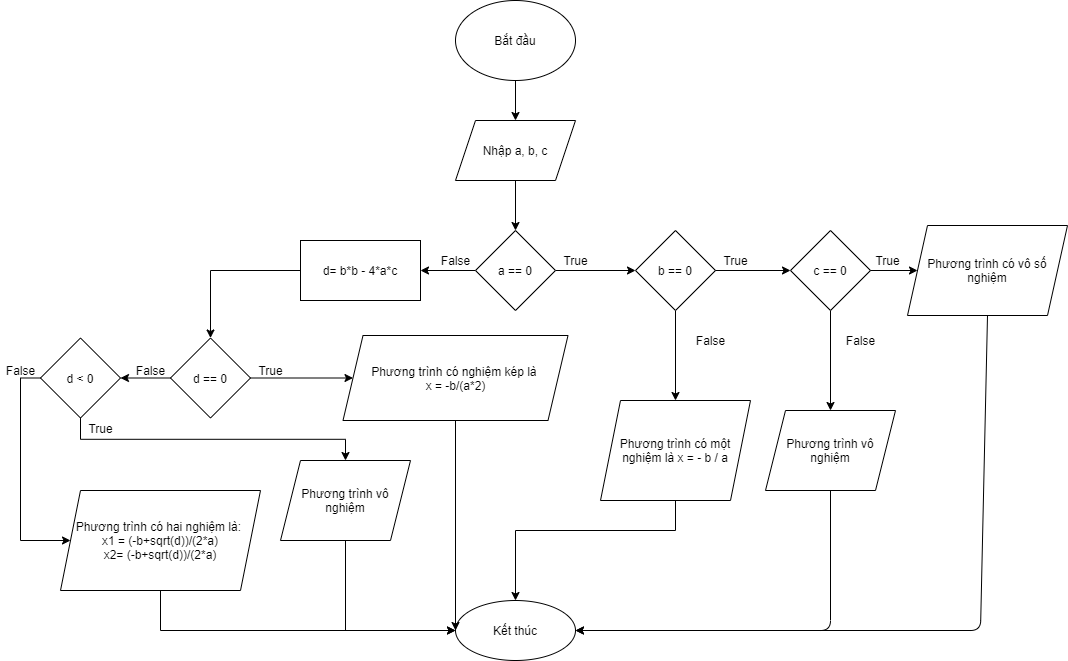

The diagram above was exported from draw.io. Its source (the exported page's mxGraphModel, read from the mxfile embedded in the PNG):
<mxGraphModel dx="2249" dy="737" grid="1" gridSize="10" guides="1" tooltips="1" connect="1" arrows="1" fold="1" page="1" pageScale="1" pageWidth="827" pageHeight="1169" math="0" shadow="0">
  <root>
    <mxCell id="0" />
    <mxCell id="1" parent="0" />
    <mxCell id="WlmM7-1C6_T7BSEHohl4-1" value="" style="edgeStyle=orthogonalEdgeStyle;rounded=0;orthogonalLoop=1;jettySize=auto;html=1;" edge="1" parent="1" source="WlmM7-1C6_T7BSEHohl4-2" target="WlmM7-1C6_T7BSEHohl4-4">
      <mxGeometry relative="1" as="geometry" />
    </mxCell>
    <mxCell id="WlmM7-1C6_T7BSEHohl4-2" value="Bắt đầu" style="ellipse;whiteSpace=wrap;html=1;" vertex="1" parent="1">
      <mxGeometry x="215" y="30" width="120" height="80" as="geometry" />
    </mxCell>
    <mxCell id="WlmM7-1C6_T7BSEHohl4-3" value="" style="edgeStyle=orthogonalEdgeStyle;rounded=0;orthogonalLoop=1;jettySize=auto;html=1;" edge="1" parent="1" source="WlmM7-1C6_T7BSEHohl4-4" target="WlmM7-1C6_T7BSEHohl4-7">
      <mxGeometry relative="1" as="geometry" />
    </mxCell>
    <mxCell id="WlmM7-1C6_T7BSEHohl4-4" value="Nhập a, b, c" style="shape=parallelogram;perimeter=parallelogramPerimeter;whiteSpace=wrap;html=1;fixedSize=1;" vertex="1" parent="1">
      <mxGeometry x="215" y="150" width="120" height="60" as="geometry" />
    </mxCell>
    <mxCell id="WlmM7-1C6_T7BSEHohl4-5" value="" style="edgeStyle=orthogonalEdgeStyle;rounded=0;orthogonalLoop=1;jettySize=auto;html=1;" edge="1" parent="1" source="WlmM7-1C6_T7BSEHohl4-7" target="WlmM7-1C6_T7BSEHohl4-10">
      <mxGeometry relative="1" as="geometry" />
    </mxCell>
    <mxCell id="WlmM7-1C6_T7BSEHohl4-6" value="" style="edgeStyle=orthogonalEdgeStyle;rounded=0;orthogonalLoop=1;jettySize=auto;html=1;exitX=0.5;exitY=1;exitDx=0;exitDy=0;" edge="1" parent="1" source="WlmM7-1C6_T7BSEHohl4-10" target="WlmM7-1C6_T7BSEHohl4-18">
      <mxGeometry relative="1" as="geometry" />
    </mxCell>
    <mxCell id="WlmM7-1C6_T7BSEHohl4-30" value="" style="edgeStyle=orthogonalEdgeStyle;rounded=0;orthogonalLoop=1;jettySize=auto;html=1;" edge="1" parent="1" source="WlmM7-1C6_T7BSEHohl4-7" target="WlmM7-1C6_T7BSEHohl4-29">
      <mxGeometry relative="1" as="geometry" />
    </mxCell>
    <mxCell id="WlmM7-1C6_T7BSEHohl4-7" value="a == 0" style="rhombus;whiteSpace=wrap;html=1;" vertex="1" parent="1">
      <mxGeometry x="235" y="260" width="80" height="80" as="geometry" />
    </mxCell>
    <mxCell id="WlmM7-1C6_T7BSEHohl4-8" value="" style="edgeStyle=orthogonalEdgeStyle;rounded=0;orthogonalLoop=1;jettySize=auto;html=1;entryX=0;entryY=0.5;entryDx=0;entryDy=0;" edge="1" parent="1" source="WlmM7-1C6_T7BSEHohl4-10" target="WlmM7-1C6_T7BSEHohl4-22">
      <mxGeometry relative="1" as="geometry">
        <mxPoint x="550" y="300" as="targetPoint" />
      </mxGeometry>
    </mxCell>
    <mxCell id="WlmM7-1C6_T7BSEHohl4-9" value="" style="edgeStyle=orthogonalEdgeStyle;rounded=0;orthogonalLoop=1;jettySize=auto;html=1;exitX=0.5;exitY=1;exitDx=0;exitDy=0;" edge="1" parent="1" source="WlmM7-1C6_T7BSEHohl4-22" target="WlmM7-1C6_T7BSEHohl4-13">
      <mxGeometry relative="1" as="geometry">
        <mxPoint x="400" y="420" as="sourcePoint" />
      </mxGeometry>
    </mxCell>
    <mxCell id="WlmM7-1C6_T7BSEHohl4-10" value="b == 0" style="rhombus;whiteSpace=wrap;html=1;" vertex="1" parent="1">
      <mxGeometry x="395" y="260" width="80" height="80" as="geometry" />
    </mxCell>
    <mxCell id="WlmM7-1C6_T7BSEHohl4-11" value="Phương trình có vô số nghiệm" style="shape=parallelogram;perimeter=parallelogramPerimeter;whiteSpace=wrap;html=1;fixedSize=1;" vertex="1" parent="1">
      <mxGeometry x="667" y="255" width="160" height="90" as="geometry" />
    </mxCell>
    <mxCell id="WlmM7-1C6_T7BSEHohl4-12" value="True" style="text;html=1;align=center;verticalAlign=middle;resizable=0;points=[];autosize=1;strokeColor=none;fillColor=none;" vertex="1" parent="1">
      <mxGeometry x="475" y="280" width="40" height="20" as="geometry" />
    </mxCell>
    <mxCell id="WlmM7-1C6_T7BSEHohl4-13" value="Phương trình vô nghiệm" style="shape=parallelogram;perimeter=parallelogramPerimeter;whiteSpace=wrap;html=1;fixedSize=1;" vertex="1" parent="1">
      <mxGeometry x="525" y="440" width="130" height="80" as="geometry" />
    </mxCell>
    <mxCell id="WlmM7-1C6_T7BSEHohl4-14" value="False" style="text;html=1;align=center;verticalAlign=middle;resizable=0;points=[];autosize=1;strokeColor=none;fillColor=none;" vertex="1" parent="1">
      <mxGeometry x="450" y="360" width="40" height="20" as="geometry" />
    </mxCell>
    <mxCell id="WlmM7-1C6_T7BSEHohl4-15" value="True" style="text;html=1;align=center;verticalAlign=middle;resizable=0;points=[];autosize=1;strokeColor=none;fillColor=none;" vertex="1" parent="1">
      <mxGeometry x="315" y="280" width="40" height="20" as="geometry" />
    </mxCell>
    <mxCell id="WlmM7-1C6_T7BSEHohl4-16" value="False" style="text;html=1;align=center;verticalAlign=middle;resizable=0;points=[];autosize=1;strokeColor=none;fillColor=none;" vertex="1" parent="1">
      <mxGeometry x="600" y="360" width="40" height="20" as="geometry" />
    </mxCell>
    <mxCell id="WlmM7-1C6_T7BSEHohl4-17" value="" style="edgeStyle=orthogonalEdgeStyle;rounded=0;orthogonalLoop=1;jettySize=auto;html=1;" edge="1" parent="1" source="WlmM7-1C6_T7BSEHohl4-18" target="WlmM7-1C6_T7BSEHohl4-19">
      <mxGeometry relative="1" as="geometry">
        <Array as="points">
          <mxPoint x="435" y="560" />
          <mxPoint x="275" y="560" />
        </Array>
      </mxGeometry>
    </mxCell>
    <mxCell id="WlmM7-1C6_T7BSEHohl4-18" value="&lt;span&gt;Phương trình có một nghiệm là x = - b / a&lt;/span&gt;" style="shape=parallelogram;perimeter=parallelogramPerimeter;whiteSpace=wrap;html=1;fixedSize=1;" vertex="1" parent="1">
      <mxGeometry x="360" y="430" width="150" height="100" as="geometry" />
    </mxCell>
    <mxCell id="WlmM7-1C6_T7BSEHohl4-19" value="Kết thúc" style="ellipse;whiteSpace=wrap;html=1;" vertex="1" parent="1">
      <mxGeometry x="215" y="630" width="120" height="60" as="geometry" />
    </mxCell>
    <mxCell id="WlmM7-1C6_T7BSEHohl4-20" value="" style="endArrow=classic;html=1;exitX=0.5;exitY=1;exitDx=0;exitDy=0;entryX=1;entryY=0.5;entryDx=0;entryDy=0;" edge="1" parent="1" source="WlmM7-1C6_T7BSEHohl4-13" target="WlmM7-1C6_T7BSEHohl4-19">
      <mxGeometry width="50" height="50" relative="1" as="geometry">
        <mxPoint x="440" y="660" as="sourcePoint" />
        <mxPoint x="380" y="570" as="targetPoint" />
        <Array as="points">
          <mxPoint x="590" y="660" />
        </Array>
      </mxGeometry>
    </mxCell>
    <mxCell id="WlmM7-1C6_T7BSEHohl4-21" value="" style="endArrow=classic;html=1;exitX=0.5;exitY=1;exitDx=0;exitDy=0;entryX=1;entryY=0.5;entryDx=0;entryDy=0;" edge="1" parent="1" source="WlmM7-1C6_T7BSEHohl4-11" target="WlmM7-1C6_T7BSEHohl4-19">
      <mxGeometry width="50" height="50" relative="1" as="geometry">
        <mxPoint x="630" y="690" as="sourcePoint" />
        <mxPoint x="330" y="690" as="targetPoint" />
        <Array as="points">
          <mxPoint x="740" y="660" />
        </Array>
      </mxGeometry>
    </mxCell>
    <mxCell id="WlmM7-1C6_T7BSEHohl4-22" value="c == 0" style="rhombus;whiteSpace=wrap;html=1;" vertex="1" parent="1">
      <mxGeometry x="550" y="260" width="80" height="80" as="geometry" />
    </mxCell>
    <mxCell id="WlmM7-1C6_T7BSEHohl4-24" value="" style="endArrow=classic;html=1;exitX=1;exitY=0.5;exitDx=0;exitDy=0;entryX=0;entryY=0.5;entryDx=0;entryDy=0;" edge="1" parent="1" source="WlmM7-1C6_T7BSEHohl4-22" target="WlmM7-1C6_T7BSEHohl4-11">
      <mxGeometry width="50" height="50" relative="1" as="geometry">
        <mxPoint x="390" y="430" as="sourcePoint" />
        <mxPoint x="440" y="380" as="targetPoint" />
      </mxGeometry>
    </mxCell>
    <mxCell id="WlmM7-1C6_T7BSEHohl4-28" value="True" style="text;html=1;align=center;verticalAlign=middle;resizable=0;points=[];autosize=1;strokeColor=none;fillColor=none;" vertex="1" parent="1">
      <mxGeometry x="627" y="280" width="40" height="20" as="geometry" />
    </mxCell>
    <mxCell id="WlmM7-1C6_T7BSEHohl4-32" value="" style="edgeStyle=orthogonalEdgeStyle;rounded=0;orthogonalLoop=1;jettySize=auto;html=1;" edge="1" parent="1" source="WlmM7-1C6_T7BSEHohl4-29" target="WlmM7-1C6_T7BSEHohl4-31">
      <mxGeometry relative="1" as="geometry" />
    </mxCell>
    <mxCell id="WlmM7-1C6_T7BSEHohl4-29" value="d= b*b - 4*a*c" style="whiteSpace=wrap;html=1;" vertex="1" parent="1">
      <mxGeometry x="60" y="270" width="120" height="60" as="geometry" />
    </mxCell>
    <mxCell id="WlmM7-1C6_T7BSEHohl4-34" value="" style="edgeStyle=orthogonalEdgeStyle;rounded=0;orthogonalLoop=1;jettySize=auto;html=1;" edge="1" parent="1" source="WlmM7-1C6_T7BSEHohl4-31" target="WlmM7-1C6_T7BSEHohl4-33">
      <mxGeometry relative="1" as="geometry" />
    </mxCell>
    <mxCell id="WlmM7-1C6_T7BSEHohl4-40" value="" style="edgeStyle=orthogonalEdgeStyle;rounded=0;orthogonalLoop=1;jettySize=auto;html=1;entryX=1;entryY=0.5;entryDx=0;entryDy=0;" edge="1" parent="1" source="WlmM7-1C6_T7BSEHohl4-31" target="WlmM7-1C6_T7BSEHohl4-45">
      <mxGeometry relative="1" as="geometry">
        <mxPoint x="-100" y="520" as="targetPoint" />
      </mxGeometry>
    </mxCell>
    <mxCell id="WlmM7-1C6_T7BSEHohl4-31" value="d == 0" style="rhombus;whiteSpace=wrap;html=1;" vertex="1" parent="1">
      <mxGeometry x="-70" y="367.5" width="80" height="80" as="geometry" />
    </mxCell>
    <mxCell id="WlmM7-1C6_T7BSEHohl4-33" value="Phương trình có nghiệm kép là &lt;br&gt;x = -b/(a*2)" style="shape=parallelogram;perimeter=parallelogramPerimeter;whiteSpace=wrap;html=1;fixedSize=1;" vertex="1" parent="1">
      <mxGeometry x="102.5" y="365" width="225" height="85" as="geometry" />
    </mxCell>
    <mxCell id="WlmM7-1C6_T7BSEHohl4-35" value="True" style="text;html=1;align=center;verticalAlign=middle;resizable=0;points=[];autosize=1;strokeColor=none;fillColor=none;" vertex="1" parent="1">
      <mxGeometry x="10" y="390" width="40" height="20" as="geometry" />
    </mxCell>
    <mxCell id="WlmM7-1C6_T7BSEHohl4-36" value="False" style="text;html=1;align=center;verticalAlign=middle;resizable=0;points=[];autosize=1;strokeColor=none;fillColor=none;" vertex="1" parent="1">
      <mxGeometry x="195" y="280" width="40" height="20" as="geometry" />
    </mxCell>
    <mxCell id="WlmM7-1C6_T7BSEHohl4-53" value="" style="edgeStyle=orthogonalEdgeStyle;rounded=0;orthogonalLoop=1;jettySize=auto;html=1;entryX=0;entryY=0.5;entryDx=0;entryDy=0;" edge="1" parent="1" source="WlmM7-1C6_T7BSEHohl4-39" target="WlmM7-1C6_T7BSEHohl4-19">
      <mxGeometry relative="1" as="geometry">
        <mxPoint x="-80" y="700" as="targetPoint" />
        <Array as="points">
          <mxPoint x="-80" y="660" />
        </Array>
      </mxGeometry>
    </mxCell>
    <mxCell id="WlmM7-1C6_T7BSEHohl4-39" value="Phương trình có hai nghiệm là:&amp;nbsp;&lt;br&gt;x1 = (-b+sqrt(d))/(2*a)&lt;br&gt;x2= (-b+sqrt(d))/(2*a)" style="shape=parallelogram;perimeter=parallelogramPerimeter;whiteSpace=wrap;html=1;fixedSize=1;" vertex="1" parent="1">
      <mxGeometry x="-180" y="520" width="200" height="100" as="geometry" />
    </mxCell>
    <mxCell id="WlmM7-1C6_T7BSEHohl4-41" value="False" style="text;html=1;align=center;verticalAlign=middle;resizable=0;points=[];autosize=1;strokeColor=none;fillColor=none;" vertex="1" parent="1">
      <mxGeometry x="-110" y="390" width="40" height="20" as="geometry" />
    </mxCell>
    <mxCell id="WlmM7-1C6_T7BSEHohl4-43" value="" style="endArrow=classic;html=1;exitX=0.5;exitY=1;exitDx=0;exitDy=0;entryX=0;entryY=0.5;entryDx=0;entryDy=0;" edge="1" parent="1" source="WlmM7-1C6_T7BSEHohl4-33" target="WlmM7-1C6_T7BSEHohl4-19">
      <mxGeometry width="50" height="50" relative="1" as="geometry">
        <mxPoint x="390" y="500" as="sourcePoint" />
        <mxPoint x="440" y="450" as="targetPoint" />
      </mxGeometry>
    </mxCell>
    <mxCell id="WlmM7-1C6_T7BSEHohl4-48" value="" style="edgeStyle=orthogonalEdgeStyle;rounded=0;orthogonalLoop=1;jettySize=auto;html=1;entryX=0.5;entryY=0;entryDx=0;entryDy=0;exitX=0.5;exitY=1;exitDx=0;exitDy=0;" edge="1" parent="1" source="WlmM7-1C6_T7BSEHohl4-45" target="WlmM7-1C6_T7BSEHohl4-49">
      <mxGeometry relative="1" as="geometry">
        <mxPoint x="-150" y="480" as="sourcePoint" />
        <mxPoint x="-160" y="510" as="targetPoint" />
      </mxGeometry>
    </mxCell>
    <mxCell id="WlmM7-1C6_T7BSEHohl4-51" value="" style="edgeStyle=orthogonalEdgeStyle;rounded=0;orthogonalLoop=1;jettySize=auto;html=1;entryX=0;entryY=0.5;entryDx=0;entryDy=0;exitX=0;exitY=0.5;exitDx=0;exitDy=0;" edge="1" parent="1" source="WlmM7-1C6_T7BSEHohl4-45" target="WlmM7-1C6_T7BSEHohl4-39">
      <mxGeometry relative="1" as="geometry">
        <mxPoint x="-260" y="407.5" as="targetPoint" />
        <Array as="points">
          <mxPoint x="-220" y="408" />
          <mxPoint x="-220" y="570" />
        </Array>
      </mxGeometry>
    </mxCell>
    <mxCell id="WlmM7-1C6_T7BSEHohl4-45" value="d &amp;lt; 0" style="rhombus;whiteSpace=wrap;html=1;" vertex="1" parent="1">
      <mxGeometry x="-200" y="367.5" width="80" height="80" as="geometry" />
    </mxCell>
    <mxCell id="WlmM7-1C6_T7BSEHohl4-55" value="" style="edgeStyle=orthogonalEdgeStyle;rounded=0;orthogonalLoop=1;jettySize=auto;html=1;entryX=0;entryY=0.5;entryDx=0;entryDy=0;" edge="1" parent="1" source="WlmM7-1C6_T7BSEHohl4-49" target="WlmM7-1C6_T7BSEHohl4-19">
      <mxGeometry relative="1" as="geometry">
        <mxPoint x="105" y="670" as="targetPoint" />
        <Array as="points">
          <mxPoint x="105" y="660" />
        </Array>
      </mxGeometry>
    </mxCell>
    <mxCell id="WlmM7-1C6_T7BSEHohl4-49" value="Phương trình vô nghiệm" style="shape=parallelogram;perimeter=parallelogramPerimeter;whiteSpace=wrap;html=1;fixedSize=1;" vertex="1" parent="1">
      <mxGeometry x="40" y="490" width="130" height="80" as="geometry" />
    </mxCell>
    <mxCell id="WlmM7-1C6_T7BSEHohl4-56" value="False" style="text;html=1;align=center;verticalAlign=middle;resizable=0;points=[];autosize=1;strokeColor=none;fillColor=none;" vertex="1" parent="1">
      <mxGeometry x="-240" y="390" width="40" height="20" as="geometry" />
    </mxCell>
    <mxCell id="WlmM7-1C6_T7BSEHohl4-57" value="True" style="text;html=1;align=center;verticalAlign=middle;resizable=0;points=[];autosize=1;strokeColor=none;fillColor=none;" vertex="1" parent="1">
      <mxGeometry x="-160" y="447.5" width="40" height="20" as="geometry" />
    </mxCell>
  </root>
</mxGraphModel>